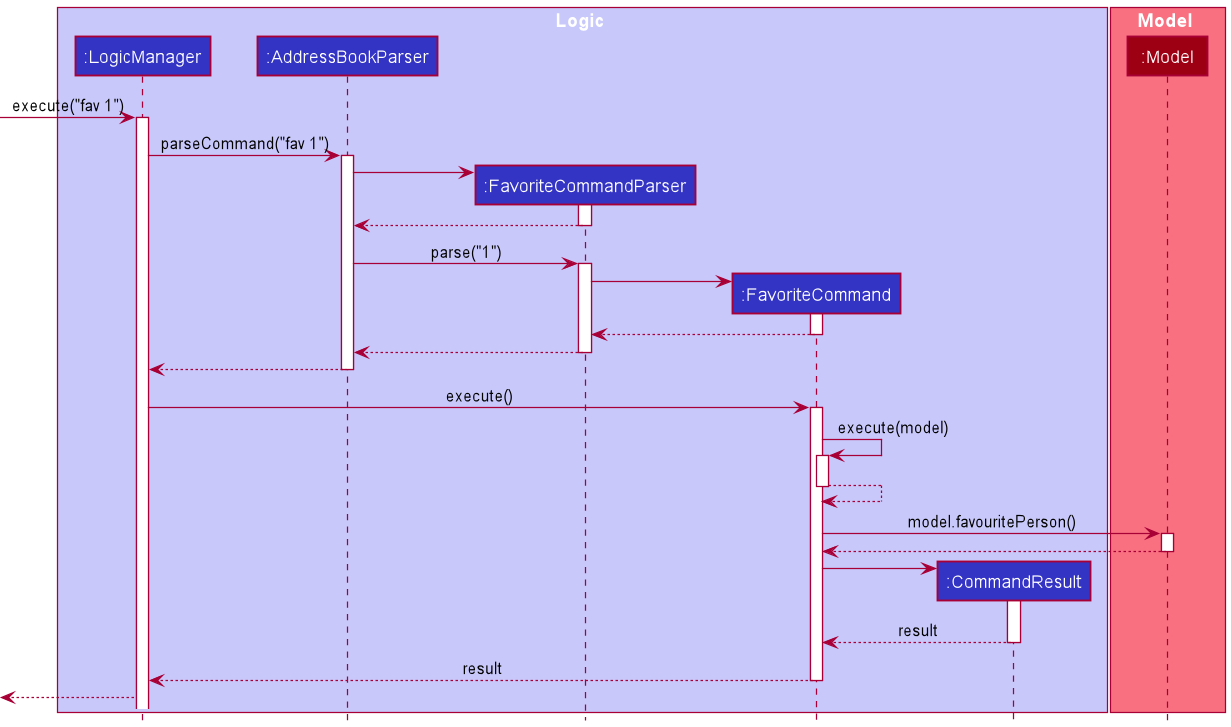

The diagram above was rendered by PlantUML. Its source (embedded in the PNG):
@startuml
!include style.puml

box Logic LOGIC_COLOR_T1
participant ":LogicManager" as LogicManager LOGIC_COLOR
participant ":AddressBookParser" as AddressBookParser LOGIC_COLOR
participant ":FavoriteCommandParser" as FavoriteCommandParser LOGIC_COLOR
participant ":FavoriteCommand" as FavoriteCommand LOGIC_COLOR
participant ":CommandResult" as CommandResult LOGIC_COLOR
end box

box Model MODEL_COLOR_T1
participant ":Model" as Model MODEL_COLOR
end box

[-> LogicManager : execute("fav 1")
activate LogicManager

LogicManager -> AddressBookParser : parseCommand("fav 1")
activate AddressBookParser

create FavoriteCommandParser
AddressBookParser -> FavoriteCommandParser
activate FavoriteCommandParser

FavoriteCommandParser --> AddressBookParser
deactivate FavoriteCommandParser

AddressBookParser -> FavoriteCommandParser : parse("1")
activate FavoriteCommandParser

create FavoriteCommand
FavoriteCommandParser -> FavoriteCommand
activate FavoriteCommand

FavoriteCommand --> FavoriteCommandParser :
deactivate FavoriteCommand

FavoriteCommandParser --> AddressBookParser
deactivate FavoriteCommandParser

AddressBookParser --> LogicManager :
deactivate AddressBookParser

LogicManager -> FavoriteCommand : execute()
activate FavoriteCommand

FavoriteCommand -> FavoriteCommand : execute(model)
activate FavoriteCommand
FavoriteCommand --> FavoriteCommand :
deactivate FavoriteCommand

FavoriteCommand -> Model : model.favouritePerson()
activate Model
Model --> FavoriteCommand :
deactivate Model

create CommandResult
FavoriteCommand -> CommandResult
activate CommandResult

CommandResult --> FavoriteCommand : result
deactivate CommandResult

FavoriteCommand --> LogicManager : result
deactivate FavoriteCommand

[<--LogicManager

@enduml